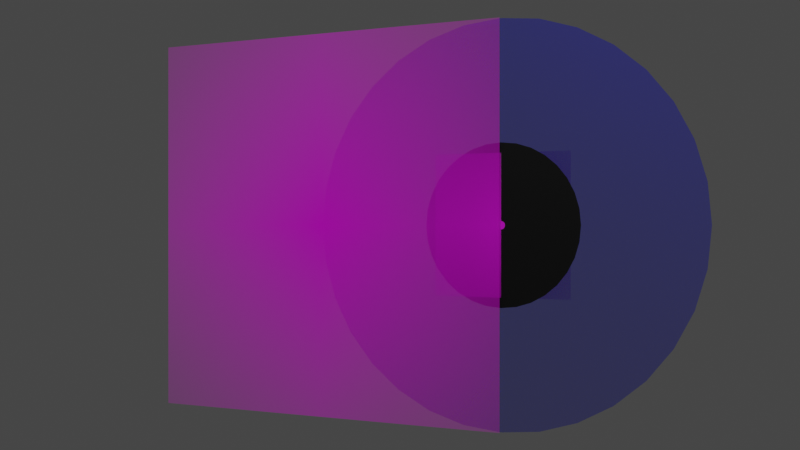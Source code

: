# Source: sample_render.blend  (saved by Blender 3.5.10; exported with 4.5.12 LTS)
import bpy
from mathutils import Matrix  # noqa: F401  (used for matrix-valued properties, if any)

bpy.ops.wm.read_factory_settings(use_empty=True)
scene = bpy.context.scene
scene.name = 'Scene'

# ---- collections
col_collection = bpy.data.collections.new('Collection'); scene.collection.children.link(col_collection)

# ---- images (referenced by path relative to the original .blend; pixels are not part of the script)
import os
ASSET_DIR = os.environ.get("B2B_ASSET_DIR", "")  # directory of the original .blend (textures are referenced by path, not embedded)
HERE = os.path.dirname(os.path.abspath(__file__))  # packed textures are extracted next to this script under _unpacked/

def load_image(name, relpath, width, height, colorspace="sRGB"):
    """Load a texture the original file referenced (path relative to the .blend, or extracted next to this script)."""
    p = next((c for c in (os.path.join(HERE, relpath), os.path.join(ASSET_DIR, relpath)) if relpath and os.path.exists(c)), "")
    if p:
        img = bpy.data.images.load(p, check_existing=True)
        img.name = name
    else:  # same state as the original file: an image datablock whose file is absent (Cycles renders it pink)
        img = bpy.data.images.new(name, width, height)
        img.source = "FILE"
        img.filepath = "//" + (relpath or name)
    img.colorspace_settings.name = colorspace
    return img
img_front_cover_png = load_image('front_cover.png', 'front_cover.png', 1024, 1024, 'sRGB')
img_record_label_png = load_image('record_label.png', 'record_label.png', 1024, 1024, 'sRGB')

# ---- materials (node trees are filled in below, after node groups)
mat_front_cover = bpy.data.materials.new('front_cover')
mat_material_001 = bpy.data.materials.new('Material.001')
mat_material_001.surface_render_method = 'BLENDED'
mat_material_001.blend_method = 'BLEND'
mat_material_001.use_transparent_shadow = False
mat_material_002 = bpy.data.materials.new('Material.002')
mat_material_002.use_transparent_shadow = False
mat_record_label = bpy.data.materials.new('record_label')
mat_record_label.surface_render_method = 'BLENDED'
mat_record_label.blend_method = 'BLEND'

# ---- material node trees
mat_front_cover.use_nodes = True; mat_front_cover.node_tree.nodes.clear()
_N = mat_front_cover.node_tree.nodes; _L = mat_front_cover.node_tree.links
n0 = _N.new('ShaderNodeOutputMaterial'); n0.name = 'Material Output'; n0.location = (300, 300)
n1 = _N.new('ShaderNodeTexImage'); n1.name = 'Image Texture'; n1.location = (-200, 300)
n1.image = img_front_cover_png
n1.extension = 'CLIP'
n2 = _N.new('ShaderNodeBsdfPrincipled'); n2.name = 'Principled BSDF'; n2.location = (0, 300)
n2.distribution = 'GGX'
n2.subsurface_method = 'RANDOM_WALK_SKIN'
n2.inputs[3].default_value = 1.45
n2.inputs[27].default_value = (0.0, 0.0, 0.0, 1.0)
n2.inputs[28].default_value = 1.0
_L.new(n1.outputs[0], n2.inputs[0])
_L.new(n1.outputs[1], n2.inputs[4])
_L.new(n2.outputs[0], n0.inputs[0])
n0.is_active_output = True
mat_material_001.use_nodes = True; mat_material_001.node_tree.nodes.clear()
_N = mat_material_001.node_tree.nodes; _L = mat_material_001.node_tree.links
n0 = _N.new('ShaderNodeBsdfPrincipled'); n0.name = 'Principled BSDF'; n0.location = (10, 300)
n0.distribution = 'GGX'
n0.subsurface_method = 'RANDOM_WALK_SKIN'
n0.inputs[0].default_value = (0.0, 0.001671, 0.8, 1.0)
n0.inputs[1].default_value = 1.0
n0.inputs[3].default_value = 1.45
n0.inputs[4].default_value = 0.5
n0.inputs[27].default_value = (0.0, 0.0, 0.0, 1.0)
n0.inputs[28].default_value = 1.0
n1 = _N.new('ShaderNodeOutputMaterial'); n1.name = 'Material Output'; n1.location = (300, 300)
_L.new(n0.outputs[0], n1.inputs[0])
n1.is_active_output = True
mat_material_002.use_nodes = True; mat_material_002.node_tree.nodes.clear()
_N = mat_material_002.node_tree.nodes; _L = mat_material_002.node_tree.links
n0 = _N.new('ShaderNodeBsdfPrincipled'); n0.name = 'Principled BSDF'; n0.location = (10, 300)
n0.distribution = 'GGX'
n0.subsurface_method = 'RANDOM_WALK_SKIN'
n0.inputs[0].default_value = (0.0, 0.0, 0.0, 1.0)
n0.inputs[3].default_value = 1.45
n0.inputs[27].default_value = (0.0, 0.0, 0.0, 1.0)
n0.inputs[28].default_value = 1.0
n1 = _N.new('ShaderNodeOutputMaterial'); n1.name = 'Material Output'; n1.location = (300, 300)
_L.new(n0.outputs[0], n1.inputs[0])
n1.is_active_output = True
mat_record_label.use_nodes = True; mat_record_label.node_tree.nodes.clear()
_N = mat_record_label.node_tree.nodes; _L = mat_record_label.node_tree.links
n0 = _N.new('ShaderNodeOutputMaterial'); n0.name = 'Material Output'; n0.location = (300, 300)
n1 = _N.new('ShaderNodeTexImage'); n1.name = 'Image Texture'; n1.location = (-200, 300)
n1.image = img_record_label_png
n1.extension = 'CLIP'
n2 = _N.new('ShaderNodeBsdfPrincipled'); n2.name = 'Principled BSDF'; n2.location = (0, 300)
n2.distribution = 'GGX'
n2.subsurface_method = 'RANDOM_WALK_SKIN'
n2.inputs[3].default_value = 1.45
n2.inputs[27].default_value = (0.0, 0.0, 0.0, 1.0)
n2.inputs[28].default_value = 1.0
_L.new(n1.outputs[0], n2.inputs[0])
_L.new(n1.outputs[1], n2.inputs[4])
_L.new(n2.outputs[0], n0.inputs[0])
n0.is_active_output = True

# ---- world
world_world = bpy.data.worlds.new('World'); scene.world = world_world
world_world.use_nodes = True; world_world.node_tree.nodes.clear()
_N = world_world.node_tree.nodes; _L = world_world.node_tree.links
n0 = _N.new('ShaderNodeOutputWorld'); n0.name = 'World Output'; n0.location = (300, 300)
n1 = _N.new('ShaderNodeBackground'); n1.name = 'Background'; n1.location = (10, 300)
n1.inputs[0].default_value = (0.05088, 0.05088, 0.05088, 1.0)
_L.new(n1.outputs[0], n0.inputs[0])
n0.is_active_output = True
world_world.color = (0.05088, 0.05088, 0.05088)
world_world.use_sun_shadow = False
world_world.sun_shadow_jitter_overblur = 0.0

# ---- cameras
cam_camera = bpy.data.cameras.new('Camera')
cam_camera.clip_end = 100.0
cam_camera.ortho_scale = 7.314

# ---- lights
light_light = bpy.data.lights.new('Light', 'POINT')
light_light.transmission_factor = 0.0
light_light.energy = 1000.0
light_light.shadow_soft_size = 0.1
light_light.shadow_maximum_resolution = 0.006
light_light.use_absolute_resolution = True

# ---- meshes
me_front_cover = bpy.data.meshes.new('front_cover')
me_front_cover.from_pydata([(-0.5, -0.5, 0.0), (0.5, -0.5, 0.0), (-0.5, 0.5, 0.0), (0.5, 0.5, 0.0)], [], [(0, 1, 3, 2)])
_uv = me_front_cover.uv_layers.new(name='UVMap')
_uv.uv.foreach_set('vector', [0.0, 0.0, 1.0, 0.0, 1.0, 1.0, 0.0, 1.0])
me_front_cover.materials.append(mat_front_cover)
me_front_cover.update()
me_circle = bpy.data.meshes.new('Circle')
me_circle.from_pydata([(0.0, 1.0, 0.0), (-0.1951, 0.9808, 0.0), (-0.3827, 0.9239, 0.0), (-0.5556, 0.8315, 0.0), (-0.7071, 0.7071, 0.0), (-0.8315, 0.5556, 0.0), (-0.9239, 0.3827, 0.0), (-0.9808, 0.1951, 0.0), (-1.0, 0.0, 0.0), (-0.9808, -0.1951, 0.0), (-0.9239, -0.3827, 0.0), (-0.8315, -0.5556, 0.0), (-0.7071, -0.7071, 0.0), (-0.5556, -0.8315, 0.0), (-0.3827, -0.9239, 0.0), (-0.1951, -0.9808, 0.0), (0.0, -1.0, 0.0), (0.1951, -0.9808, 0.0), (0.3827, -0.9239, 0.0), (0.5556, -0.8315, 0.0), (0.7071, -0.7071, 0.0), (0.8315, -0.5556, 0.0), (0.9239, -0.3827, 0.0), (0.9808, -0.1951, 0.0), (1.0, 0.0, 0.0), (0.9808, 0.1951, 0.0), (0.9239, 0.3827, 0.0), (0.8315, 0.5556, 0.0), (0.7071, 0.7071, 0.0), (0.5556, 0.8315, 0.0), (0.3827, 0.9239, 0.0), (0.1951, 0.9808, 0.0), (-7.264e-09, 0.4, 3.153e-16), (-0.07804, 0.3923, 3.153e-16), (-0.1531, 0.3696, 3.153e-16), (-0.2222, 0.3326, 3.153e-16), (-0.2828, 0.2828, 3.153e-16), (-0.3326, 0.2222, 3.153e-16), (-0.3696, 0.1531, 3.153e-16), (-0.3923, 0.07804, 3.153e-16), (-0.4, 8.941e-09, 3.153e-16), (-0.3923, -0.07804, 3.153e-16), (-0.3696, -0.1531, 3.153e-16), (-0.3326, -0.2222, 3.153e-16), (-0.2828, -0.2828, 3.153e-16), (-0.2222, -0.3326, 3.153e-16), (-0.1531, -0.3696, 3.153e-16), (-0.07804, -0.3923, 3.153e-16), (-7.264e-09, -0.4, 3.153e-16), (0.07804, -0.3923, 3.153e-16), (0.1531, -0.3696, 3.153e-16), (0.2222, -0.3326, 3.153e-16), (0.2828, -0.2828, 3.153e-16), (0.3326, -0.2222, 3.153e-16), (0.3696, -0.1531, 3.153e-16), (0.3923, -0.07804, 3.153e-16), (0.4, 8.941e-09, 3.153e-16), (0.3923, 0.07804, 3.153e-16), (0.3696, 0.1531, 3.153e-16), (0.3326, 0.2222, 3.153e-16), (0.2828, 0.2828, 3.153e-16), (0.2222, 0.3326, 3.153e-16), (0.1531, 0.3696, 3.153e-16), (0.07804, 0.3923, 3.153e-16), (-7.662e-09, 0.02, 8.569e-16), (-0.003902, 0.01962, 8.569e-16), (-0.007654, 0.01848, 8.569e-16), (-0.01111, 0.01663, 8.569e-16), (-0.01414, 0.01414, 8.569e-16), (-0.01663, 0.01111, 8.569e-16), (-0.01848, 0.007654, 8.569e-16), (-0.01962, 0.003902, 8.569e-16), (-0.02, 1.814e-08, 8.569e-16), (-0.01962, -0.003902, 8.569e-16), (-0.01848, -0.007654, 8.569e-16), (-0.01663, -0.01111, 8.569e-16), (-0.01414, -0.01414, 8.569e-16), (-0.01111, -0.01663, 8.569e-16), (-0.007654, -0.01848, 8.569e-16), (-0.003902, -0.01962, 8.569e-16), (-7.662e-09, -0.02, 8.569e-16), (0.003902, -0.01962, 8.569e-16), (0.007654, -0.01848, 8.569e-16), (0.01111, -0.01663, 8.569e-16), (0.01414, -0.01414, 8.569e-16), (0.01663, -0.01111, 8.569e-16), (0.01848, -0.007654, 8.569e-16), (0.01962, -0.003902, 8.569e-16), (0.02, 1.814e-08, 8.569e-16), (0.01962, 0.003902, 8.569e-16), (0.01848, 0.007654, 8.569e-16), (0.01663, 0.01111, 8.569e-16), (0.01414, 0.01414, 8.569e-16), (0.01111, 0.01663, 8.569e-16), (0.007654, 0.01848, 8.569e-16), (0.003902, 0.01962, 8.569e-16)], [], [(55, 56, 88, 87), (15, 16, 48, 47), (2, 3, 35, 34), (29, 30, 62, 61), (16, 17, 49, 48), (3, 4, 36, 35), (30, 31, 63, 62), (17, 18, 50, 49), (4, 5, 37, 36), (31, 0, 32, 63), (18, 19, 51, 50), (5, 6, 38, 37), (19, 20, 52, 51), (6, 7, 39, 38), (20, 21, 53, 52), (7, 8, 40, 39), (21, 22, 54, 53), (8, 9, 41, 40), (22, 23, 55, 54), (9, 10, 42, 41), (23, 24, 56, 55), (10, 11, 43, 42), (24, 25, 57, 56), (11, 12, 44, 43), (25, 26, 58, 57), (12, 13, 45, 44), (26, 27, 59, 58), (13, 14, 46, 45), (0, 1, 33, 32), (27, 28, 60, 59), (14, 15, 47, 46), (1, 2, 34, 33), (28, 29, 61, 60), (42, 43, 75, 74), (56, 57, 89, 88), (43, 44, 76, 75), (57, 58, 90, 89), (44, 45, 77, 76), (58, 59, 91, 90), (45, 46, 78, 77), (32, 33, 65, 64), (59, 60, 92, 91), (46, 47, 79, 78), (33, 34, 66, 65), (60, 61, 93, 92), (47, 48, 80, 79), (34, 35, 67, 66), (61, 62, 94, 93), (48, 49, 81, 80), (35, 36, 68, 67), (62, 63, 95, 94), (49, 50, 82, 81), (36, 37, 69, 68), (63, 32, 64, 95), (50, 51, 83, 82), (37, 38, 70, 69), (51, 52, 84, 83), (38, 39, 71, 70), (52, 53, 85, 84), (39, 40, 72, 71), (53, 54, 86, 85), (40, 41, 73, 72), (54, 55, 87, 86), (41, 42, 74, 73)])
me_circle.polygons.foreach_set('use_smooth', [True] * 64)
me_circle.polygons.foreach_set('material_index', [1, 0, 0, 0, 0, 0, 0, 0, 0, 0, 0, 0, 0, 0, 0, 0, 0, 0, 0, 0, 0, 0, 0, 0, 0, 0, 0, 0, 0, 0, 0, 0, 0, 1, 1, 1, 1, 1, 1, 1, 1, 1, 1, 1, 1, 1, 1, 1, 1, 1, 1, 1, 1, 1, 1, 1, 1, 1, 1, 1, 1, 1, 1, 1])
_uv = me_circle.uv_layers.new(name='UVMap')
_uv.uv.foreach_set('vector', [0.0, 0.0, 0.0, 0.0, 0.0, 0.0, 0.0, 0.0, 0.0, 0.0, 0.0, 0.0, 0.0, 0.0, 0.0, 0.0, 0.0, 0.0, 0.0, 0.0, 0.0, 0.0, 0.0, 0.0, 0.0, 0.0, 0.0, 0.0, 0.0, 0.0, 0.0, 0.0, 0.0, 0.0, 0.0, 0.0, 0.0, 0.0, 0.0, 0.0, 0.0, 0.0, 0.0, 0.0, 0.0, 0.0, 0.0, 0.0, 0.0, 0.0, 0.0, 0.0, 0.0, 0.0, 0.0, 0.0, 0.0, 0.0, 0.0, 0.0, 0.0, 0.0, 0.0, 0.0, 0.0, 0.0, 0.0, 0.0, 0.0, 0.0, 0.0, 0.0, 0.0, 0.0, 0.0, 0.0, 0.0, 0.0, 0.0, 0.0, 0.0, 0.0, 0.0, 0.0, 0.0, 0.0, 0.0, 0.0, 0.0, 0.0, 0.0, 0.0, 0.0, 0.0, 0.0, 0.0, 0.0, 0.0, 0.0, 0.0, 0.0, 0.0, 0.0, 0.0, 0.0, 0.0, 0.0, 0.0, 0.0, 0.0, 0.0, 0.0, 0.0, 0.0, 0.0, 0.0, 0.0, 0.0, 0.0, 0.0, 0.0, 0.0, 0.0, 0.0, 0.0, 0.0, 0.0, 0.0, 0.0, 0.0, 0.0, 0.0, 0.0, 0.0, 0.0, 0.0, 0.0, 0.0, 0.0, 0.0, 0.0, 0.0, 0.0, 0.0, 0.0, 0.0, 0.0, 0.0, 0.0, 0.0, 0.0, 0.0, 0.0, 0.0, 0.0, 0.0, 0.0, 0.0, 0.0, 0.0, 0.0, 0.0, 0.0, 0.0, 0.0, 0.0, 0.0, 0.0, 0.0, 0.0, 0.0, 0.0, 0.0, 0.0, 0.0, 0.0, 0.0, 0.0, 0.0, 0.0, 0.0, 0.0, 0.0, 0.0, 0.0, 0.0, 0.0, 0.0, 0.0, 0.0, 0.0, 0.0, 0.0, 0.0, 0.0, 0.0, 0.0, 0.0, 0.0, 0.0, 0.0, 0.0, 0.0, 0.0, 0.0, 0.0, 0.0, 0.0, 0.0, 0.0, 0.0, 0.0, 0.0, 0.0, 0.0, 0.0, 0.0, 0.0, 0.0, 0.0, 0.0, 0.0, 0.0, 0.0, 0.0, 0.0, 0.0, 0.0, 0.0, 0.0, 0.0, 0.0, 0.0, 0.0, 0.0, 0.0, 0.0, 0.0, 0.0, 0.0, 0.0, 0.0, 0.0, 0.0, 0.0, 0.0, 0.0, 0.0, 0.0, 0.0, 0.0, 0.0, 0.0, 0.0, 0.0, 0.0, 0.0, 0.0, 0.0, 0.0, 0.0, 0.0, 0.0, 0.0, 0.0, 0.0, 0.0, 0.0, 0.0, 0.0, 0.0, 0.0, 0.0, 0.0, 0.0, 0.0, 0.0, 0.0, 0.0, 0.0, 0.0, 0.0, 0.0, 0.0, 0.0, 0.0, 0.0, 0.0, 0.0, 0.0, 0.0, 0.0, 0.0, 0.0, 0.0, 0.0, 0.0, 0.0, 0.0, 0.0, 0.0, 0.0, 0.0, 0.0, 0.0, 0.0, 0.0, 0.0, 0.0, 0.0, 0.0, 0.0, 0.0, 0.0, 0.0, 0.0, 0.0, 0.0, 0.0, 0.0, 0.0, 0.0, 0.0, 0.0, 0.0, 0.0, 0.0, 0.0, 0.0, 0.0, 0.0, 0.0, 0.0, 0.0, 0.0, 0.0, 0.0, 0.0, 0.0, 0.0, 0.0, 0.0, 0.0, 0.0, 0.0, 0.0, 0.0, 0.0, 0.0, 0.0, 0.0, 0.0, 0.0, 0.0, 0.0, 0.0, 0.0, 0.0, 0.0, 0.0, 0.0, 0.0, 0.0, 0.0, 0.0, 0.0, 0.0, 0.0, 0.0, 0.0, 0.0, 0.0, 0.0, 0.0, 0.0, 0.0, 0.0, 0.0, 0.0, 0.0, 0.0, 0.0, 0.0, 0.0, 0.0, 0.0, 0.0, 0.0, 0.0, 0.0, 0.0, 0.0, 0.0, 0.0, 0.0, 0.0, 0.0, 0.0, 0.0, 0.0, 0.0, 0.0, 0.0, 0.0, 0.0, 0.0, 0.0, 0.0, 0.0, 0.0, 0.0, 0.0, 0.0, 0.0, 0.0, 0.0, 0.0, 0.0, 0.0, 0.0, 0.0, 0.0, 0.0, 0.0, 0.0, 0.0, 0.0, 0.0, 0.0, 0.0, 0.0, 0.0, 0.0, 0.0, 0.0, 0.0, 0.0, 0.0, 0.0, 0.0, 0.0, 0.0, 0.0, 0.0, 0.0, 0.0, 0.0, 0.0, 0.0, 0.0, 0.0, 0.0, 0.0, 0.0, 0.0, 0.0, 0.0, 0.0, 0.0, 0.0, 0.0, 0.0, 0.0, 0.0, 0.0, 0.0, 0.0, 0.0, 0.0, 0.0, 0.0, 0.0, 0.0, 0.0, 0.0, 0.0, 0.0, 0.0, 0.0, 0.0, 0.0, 0.0, 0.0, 0.0, 0.0, 0.0, 0.0, 0.0, 0.0, 0.0, 0.0, 0.0, 0.0, 0.0, 0.0, 0.0, 0.0, 0.0, 0.0, 0.0, 0.0, 0.0, 0.0, 0.0, 0.0, 0.0, 0.0, 0.0, 0.0, 0.0, 0.0, 0.0])
me_circle.materials.append(mat_material_001)
me_circle.materials.append(mat_material_002)
me_circle.update()
me_record_label = bpy.data.meshes.new('record_label')
me_record_label.from_pydata([(-0.5, -0.5, 0.0), (0.5, -0.5, 0.0), (-0.5, 0.5, 0.0), (0.5, 0.5, 0.0)], [], [(0, 1, 3, 2)])
_uv = me_record_label.uv_layers.new(name='UVMap')
_uv.uv.foreach_set('vector', [0.0, 0.0, 1.0, 0.0, 1.0, 1.0, 0.0, 1.0])
me_record_label.materials.append(mat_record_label)
me_record_label.update()

# ---- objects
ob_light = bpy.data.objects.new('Light', light_light)
ob_camera = bpy.data.objects.new('Camera', cam_camera)
ob_front_cover = bpy.data.objects.new('front_cover', me_front_cover)
ob_circle = bpy.data.objects.new('Circle', me_circle)
ob_record_label = bpy.data.objects.new('record_label', me_record_label)

# ---- transforms, parenting, visibility, modifiers, constraints
ob_light.location = (4.076, 1.005, 5.904)
ob_light.rotation_euler = (0.6503, 0.05522, 1.866)
ob_light.lock_rotations_4d = False
ob_light.empty_display_type = 'ARROWS'
ob_light.color = (0.0, 0.0, 0.0, 0.0)
ob_light.lineart.crease_threshold = 0.0
ob_camera.location = (2.5, 1.5, 0.0)
ob_camera.rotation_euler = (1.571, 0.0, 2.042)
ob_camera.scale = (1.0, 1.0, 1.0)
ob_camera.lock_rotations_4d = False
ob_camera.empty_display_type = 'ARROWS'
ob_camera.color = (0.0, 0.0, 0.0, 0.0)
ob_camera.display_type = 'WIRE'
ob_camera.lineart.crease_threshold = 0.0
ob_front_cover.location = (0.01, 0.0, 0.0)
ob_front_cover.rotation_euler = (1.571, 0.0, 1.571)
ob_circle.location = (0.0, 0.5, 0.0)
ob_circle.rotation_euler = (-0.0, 1.571, 0.0)
ob_circle.scale = (0.5, 0.5, 0.5)
ob_record_label.location = (0.0, 0.5, 0.0)
ob_record_label.rotation_euler = (1.571, 0.0, 1.571)
ob_record_label.scale = (0.35, 0.35, 0.35)

# ---- collection membership
col_collection.objects.link(ob_light)
col_collection.objects.link(ob_camera)
col_collection.objects.link(ob_front_cover)
col_collection.objects.link(ob_circle)
col_collection.objects.link(ob_record_label)

# ---- scene / render settings (as saved in the file)
scene.camera = ob_camera
scene.frame_start = 1; scene.frame_end = 250; scene.frame_set(1)
scene.render.engine = 'BLENDER_EEVEE_NEXT'
scene.cycles.sampling_pattern = 'TABULATED_SOBOL'
scene.view_settings.view_transform = 'Filmic'
bpy.context.view_layer.update()
